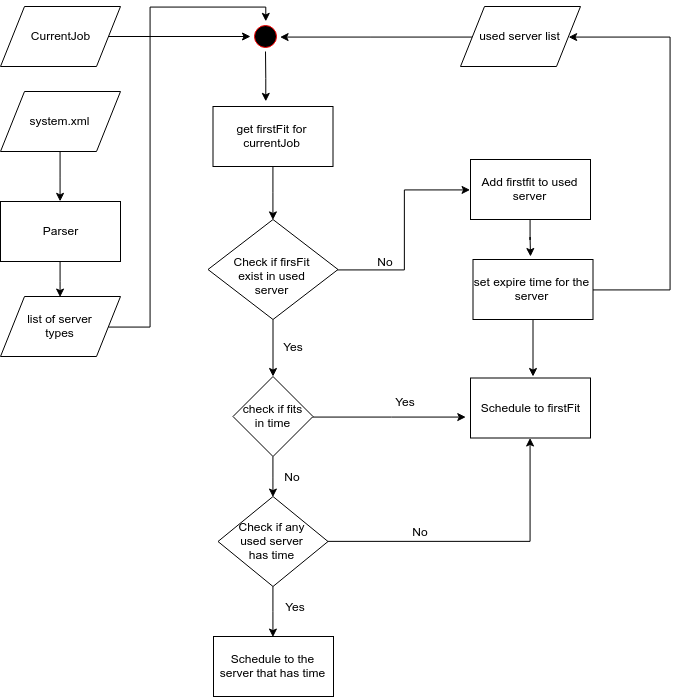

The diagram above was exported from draw.io. Its source (the exported page's mxGraphModel, read from the mxfile embedded in the PNG):
<mxGraphModel dx="1534" dy="851" grid="1" gridSize="10" guides="1" tooltips="1" connect="1" arrows="1" fold="1" page="1" pageScale="1" pageWidth="1169" pageHeight="826" background="#ffffff" math="0" shadow="0">
  <root>
    <mxCell id="0" />
    <mxCell id="1" parent="0" />
    <mxCell id="-6yzuKuLXNjP0MBhTWAf-66" style="edgeStyle=orthogonalEdgeStyle;rounded=0;orthogonalLoop=1;jettySize=auto;html=1;entryX=0.438;entryY=-0.083;entryDx=0;entryDy=0;entryPerimeter=0;" edge="1" parent="1" source="5" target="-6yzuKuLXNjP0MBhTWAf-55">
      <mxGeometry relative="1" as="geometry" />
    </mxCell>
    <mxCell id="5" value="" style="ellipse;shape=startState;fillColor=#000000;strokeColor=#ff0000;" parent="1" vertex="1">
      <mxGeometry x="495" y="82" width="30" height="30" as="geometry" />
    </mxCell>
    <mxCell id="-6yzuKuLXNjP0MBhTWAf-51" style="edgeStyle=orthogonalEdgeStyle;rounded=0;orthogonalLoop=1;jettySize=auto;html=1;" edge="1" parent="1" source="-6yzuKuLXNjP0MBhTWAf-45">
      <mxGeometry relative="1" as="geometry">
        <mxPoint x="495" y="97" as="targetPoint" />
      </mxGeometry>
    </mxCell>
    <mxCell id="-6yzuKuLXNjP0MBhTWAf-45" value="CurrentJob" style="shape=parallelogram;perimeter=parallelogramPerimeter;whiteSpace=wrap;html=1;" vertex="1" parent="1">
      <mxGeometry x="245" y="67" width="120" height="60" as="geometry" />
    </mxCell>
    <mxCell id="-6yzuKuLXNjP0MBhTWAf-48" style="edgeStyle=orthogonalEdgeStyle;rounded=0;orthogonalLoop=1;jettySize=auto;html=1;entryX=0.5;entryY=0;entryDx=0;entryDy=0;" edge="1" parent="1" source="-6yzuKuLXNjP0MBhTWAf-46" target="-6yzuKuLXNjP0MBhTWAf-47">
      <mxGeometry relative="1" as="geometry" />
    </mxCell>
    <mxCell id="-6yzuKuLXNjP0MBhTWAf-46" value="system.xml&lt;br&gt;" style="shape=parallelogram;perimeter=parallelogramPerimeter;whiteSpace=wrap;html=1;" vertex="1" parent="1">
      <mxGeometry x="245" y="152" width="120" height="60" as="geometry" />
    </mxCell>
    <mxCell id="-6yzuKuLXNjP0MBhTWAf-50" style="edgeStyle=orthogonalEdgeStyle;rounded=0;orthogonalLoop=1;jettySize=auto;html=1;entryX=0.5;entryY=0;entryDx=0;entryDy=0;" edge="1" parent="1" source="-6yzuKuLXNjP0MBhTWAf-47" target="-6yzuKuLXNjP0MBhTWAf-49">
      <mxGeometry relative="1" as="geometry" />
    </mxCell>
    <mxCell id="-6yzuKuLXNjP0MBhTWAf-47" value="Parser" style="rounded=0;whiteSpace=wrap;html=1;" vertex="1" parent="1">
      <mxGeometry x="245" y="262" width="120" height="60" as="geometry" />
    </mxCell>
    <mxCell id="-6yzuKuLXNjP0MBhTWAf-54" style="edgeStyle=orthogonalEdgeStyle;rounded=0;orthogonalLoop=1;jettySize=auto;html=1;entryX=0.5;entryY=0;entryDx=0;entryDy=0;" edge="1" parent="1" source="-6yzuKuLXNjP0MBhTWAf-49" target="5">
      <mxGeometry relative="1" as="geometry">
        <Array as="points">
          <mxPoint x="395" y="387" />
          <mxPoint x="395" y="67" />
          <mxPoint x="510" y="67" />
        </Array>
      </mxGeometry>
    </mxCell>
    <mxCell id="-6yzuKuLXNjP0MBhTWAf-49" value="list of server&lt;br&gt;types&lt;br&gt;" style="shape=parallelogram;perimeter=parallelogramPerimeter;whiteSpace=wrap;html=1;" vertex="1" parent="1">
      <mxGeometry x="245" y="357" width="120" height="60" as="geometry" />
    </mxCell>
    <mxCell id="-6yzuKuLXNjP0MBhTWAf-67" style="edgeStyle=orthogonalEdgeStyle;rounded=0;orthogonalLoop=1;jettySize=auto;html=1;entryX=0.5;entryY=0;entryDx=0;entryDy=0;" edge="1" parent="1" source="-6yzuKuLXNjP0MBhTWAf-55" target="-6yzuKuLXNjP0MBhTWAf-59">
      <mxGeometry relative="1" as="geometry" />
    </mxCell>
    <mxCell id="-6yzuKuLXNjP0MBhTWAf-55" value="get firstFit for currentJob&lt;br&gt;" style="rounded=0;whiteSpace=wrap;html=1;" vertex="1" parent="1">
      <mxGeometry x="457.5" y="167" width="120" height="60" as="geometry" />
    </mxCell>
    <mxCell id="-6yzuKuLXNjP0MBhTWAf-74" style="edgeStyle=orthogonalEdgeStyle;rounded=0;orthogonalLoop=1;jettySize=auto;html=1;entryX=0.5;entryY=0;entryDx=0;entryDy=0;" edge="1" parent="1" source="-6yzuKuLXNjP0MBhTWAf-56" target="-6yzuKuLXNjP0MBhTWAf-58">
      <mxGeometry relative="1" as="geometry" />
    </mxCell>
    <mxCell id="-6yzuKuLXNjP0MBhTWAf-80" style="edgeStyle=orthogonalEdgeStyle;rounded=0;orthogonalLoop=1;jettySize=auto;html=1;entryX=-0.042;entryY=0.642;entryDx=0;entryDy=0;entryPerimeter=0;" edge="1" parent="1" source="-6yzuKuLXNjP0MBhTWAf-56" target="-6yzuKuLXNjP0MBhTWAf-57">
      <mxGeometry relative="1" as="geometry" />
    </mxCell>
    <mxCell id="-6yzuKuLXNjP0MBhTWAf-56" value="check if fits&lt;br&gt;in time&lt;br&gt;" style="rhombus;whiteSpace=wrap;html=1;" vertex="1" parent="1">
      <mxGeometry x="477.5" y="437" width="80" height="80" as="geometry" />
    </mxCell>
    <mxCell id="-6yzuKuLXNjP0MBhTWAf-57" value="Schedule to firstFit" style="rounded=0;whiteSpace=wrap;html=1;" vertex="1" parent="1">
      <mxGeometry x="715" y="438.5" width="120" height="60" as="geometry" />
    </mxCell>
    <mxCell id="-6yzuKuLXNjP0MBhTWAf-85" style="edgeStyle=orthogonalEdgeStyle;rounded=0;orthogonalLoop=1;jettySize=auto;html=1;entryX=0.5;entryY=0;entryDx=0;entryDy=0;" edge="1" parent="1" source="-6yzuKuLXNjP0MBhTWAf-58" target="-6yzuKuLXNjP0MBhTWAf-63">
      <mxGeometry relative="1" as="geometry" />
    </mxCell>
    <mxCell id="-6yzuKuLXNjP0MBhTWAf-87" style="edgeStyle=orthogonalEdgeStyle;rounded=0;orthogonalLoop=1;jettySize=auto;html=1;" edge="1" parent="1" source="-6yzuKuLXNjP0MBhTWAf-58" target="-6yzuKuLXNjP0MBhTWAf-57">
      <mxGeometry relative="1" as="geometry" />
    </mxCell>
    <mxCell id="-6yzuKuLXNjP0MBhTWAf-58" value="Check if any&lt;br&gt;used server&lt;br&gt;has time&lt;br&gt;" style="rhombus;whiteSpace=wrap;html=1;" vertex="1" parent="1">
      <mxGeometry x="462.5" y="557" width="110" height="90" as="geometry" />
    </mxCell>
    <mxCell id="-6yzuKuLXNjP0MBhTWAf-71" style="edgeStyle=orthogonalEdgeStyle;rounded=0;orthogonalLoop=1;jettySize=auto;html=1;" edge="1" parent="1" source="-6yzuKuLXNjP0MBhTWAf-59" target="-6yzuKuLXNjP0MBhTWAf-56">
      <mxGeometry relative="1" as="geometry" />
    </mxCell>
    <mxCell id="-6yzuKuLXNjP0MBhTWAf-81" style="edgeStyle=orthogonalEdgeStyle;rounded=0;orthogonalLoop=1;jettySize=auto;html=1;entryX=0;entryY=0.5;entryDx=0;entryDy=0;" edge="1" parent="1" source="-6yzuKuLXNjP0MBhTWAf-59" target="-6yzuKuLXNjP0MBhTWAf-60">
      <mxGeometry relative="1" as="geometry" />
    </mxCell>
    <mxCell id="-6yzuKuLXNjP0MBhTWAf-59" value="&lt;br&gt;Check if firsFit&lt;br&gt;exist in used&lt;br&gt;server&lt;br&gt;" style="rhombus;whiteSpace=wrap;html=1;" vertex="1" parent="1">
      <mxGeometry x="452.5" y="280" width="130" height="100" as="geometry" />
    </mxCell>
    <mxCell id="-6yzuKuLXNjP0MBhTWAf-82" style="edgeStyle=orthogonalEdgeStyle;rounded=0;orthogonalLoop=1;jettySize=auto;html=1;" edge="1" parent="1" source="-6yzuKuLXNjP0MBhTWAf-60">
      <mxGeometry relative="1" as="geometry">
        <mxPoint x="775" y="317" as="targetPoint" />
      </mxGeometry>
    </mxCell>
    <mxCell id="-6yzuKuLXNjP0MBhTWAf-60" value="Add firstfit to used server" style="rounded=0;whiteSpace=wrap;html=1;" vertex="1" parent="1">
      <mxGeometry x="715" y="220" width="120" height="60" as="geometry" />
    </mxCell>
    <mxCell id="-6yzuKuLXNjP0MBhTWAf-83" style="edgeStyle=orthogonalEdgeStyle;rounded=0;orthogonalLoop=1;jettySize=auto;html=1;entryX=1;entryY=0.5;entryDx=0;entryDy=0;" edge="1" parent="1" source="-6yzuKuLXNjP0MBhTWAf-61" target="-6yzuKuLXNjP0MBhTWAf-64">
      <mxGeometry relative="1" as="geometry">
        <Array as="points">
          <mxPoint x="915" y="350" />
          <mxPoint x="915" y="97" />
        </Array>
      </mxGeometry>
    </mxCell>
    <mxCell id="-6yzuKuLXNjP0MBhTWAf-84" style="edgeStyle=orthogonalEdgeStyle;rounded=0;orthogonalLoop=1;jettySize=auto;html=1;" edge="1" parent="1" source="-6yzuKuLXNjP0MBhTWAf-61">
      <mxGeometry relative="1" as="geometry">
        <mxPoint x="777.5" y="437" as="targetPoint" />
      </mxGeometry>
    </mxCell>
    <mxCell id="-6yzuKuLXNjP0MBhTWAf-61" value="set expire time for the server" style="rounded=0;whiteSpace=wrap;html=1;" vertex="1" parent="1">
      <mxGeometry x="717.5" y="320" width="120" height="60" as="geometry" />
    </mxCell>
    <mxCell id="-6yzuKuLXNjP0MBhTWAf-63" value="Schedule to the server that has time" style="rounded=0;whiteSpace=wrap;html=1;" vertex="1" parent="1">
      <mxGeometry x="458" y="697" width="120" height="60" as="geometry" />
    </mxCell>
    <mxCell id="-6yzuKuLXNjP0MBhTWAf-65" style="edgeStyle=orthogonalEdgeStyle;rounded=0;orthogonalLoop=1;jettySize=auto;html=1;entryX=1;entryY=0.5;entryDx=0;entryDy=0;" edge="1" parent="1" source="-6yzuKuLXNjP0MBhTWAf-64" target="5">
      <mxGeometry relative="1" as="geometry" />
    </mxCell>
    <mxCell id="-6yzuKuLXNjP0MBhTWAf-64" value="used server list" style="shape=parallelogram;perimeter=parallelogramPerimeter;whiteSpace=wrap;html=1;" vertex="1" parent="1">
      <mxGeometry x="705" y="67" width="120" height="60" as="geometry" />
    </mxCell>
    <mxCell id="-6yzuKuLXNjP0MBhTWAf-70" value="No" style="text;html=1;strokeColor=none;fillColor=none;align=center;verticalAlign=middle;whiteSpace=wrap;rounded=0;" vertex="1" parent="1">
      <mxGeometry x="610" y="312" width="40" height="20" as="geometry" />
    </mxCell>
    <mxCell id="-6yzuKuLXNjP0MBhTWAf-73" value="Yes" style="text;html=1;strokeColor=none;fillColor=none;align=center;verticalAlign=middle;whiteSpace=wrap;rounded=0;" vertex="1" parent="1">
      <mxGeometry x="630" y="452" width="40" height="20" as="geometry" />
    </mxCell>
    <mxCell id="-6yzuKuLXNjP0MBhTWAf-75" value="Yes" style="text;html=1;strokeColor=none;fillColor=none;align=center;verticalAlign=middle;whiteSpace=wrap;rounded=0;" vertex="1" parent="1">
      <mxGeometry x="518" y="397" width="40" height="20" as="geometry" />
    </mxCell>
    <mxCell id="-6yzuKuLXNjP0MBhTWAf-76" value="No" style="text;html=1;strokeColor=none;fillColor=none;align=center;verticalAlign=middle;whiteSpace=wrap;rounded=0;" vertex="1" parent="1">
      <mxGeometry x="517" y="527" width="40" height="20" as="geometry" />
    </mxCell>
    <mxCell id="-6yzuKuLXNjP0MBhTWAf-86" value="Yes" style="text;html=1;strokeColor=none;fillColor=none;align=center;verticalAlign=middle;whiteSpace=wrap;rounded=0;" vertex="1" parent="1">
      <mxGeometry x="520" y="657" width="40" height="20" as="geometry" />
    </mxCell>
    <mxCell id="-6yzuKuLXNjP0MBhTWAf-88" value="No" style="text;html=1;strokeColor=none;fillColor=none;align=center;verticalAlign=middle;whiteSpace=wrap;rounded=0;" vertex="1" parent="1">
      <mxGeometry x="645" y="582" width="40" height="20" as="geometry" />
    </mxCell>
  </root>
</mxGraphModel>